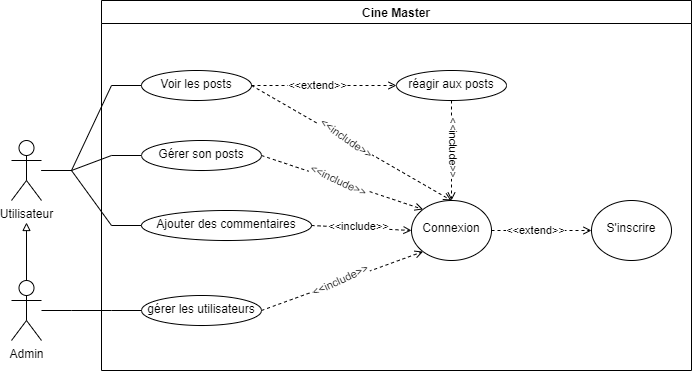

The diagram above was exported from draw.io. Its source (the exported page's mxGraphModel, read from the mxfile embedded in the PNG):
<mxGraphModel dx="357" dy="324" grid="1" gridSize="10" guides="1" tooltips="1" connect="1" arrows="1" fold="1" page="1" pageScale="1" pageWidth="850" pageHeight="1100" background="none" math="0" shadow="0">
  <root>
    <mxCell id="0" />
    <mxCell id="1" parent="0" />
    <mxCell id="xxASmko_jP9C8e0rvIW5-6" value="" style="edgeStyle=entityRelationEdgeStyle;rounded=0;orthogonalLoop=1;jettySize=auto;html=1;entryX=0;entryY=0.5;entryDx=0;entryDy=0;endArrow=none;endFill=0;" parent="1" source="xxASmko_jP9C8e0rvIW5-1" target="xxASmko_jP9C8e0rvIW5-5" edge="1">
      <mxGeometry relative="1" as="geometry" />
    </mxCell>
    <mxCell id="xxASmko_jP9C8e0rvIW5-9" style="edgeStyle=entityRelationEdgeStyle;rounded=0;orthogonalLoop=1;jettySize=auto;html=1;endArrow=none;endFill=0;" parent="1" source="xxASmko_jP9C8e0rvIW5-1" target="xxASmko_jP9C8e0rvIW5-7" edge="1">
      <mxGeometry relative="1" as="geometry" />
    </mxCell>
    <mxCell id="xxASmko_jP9C8e0rvIW5-10" style="edgeStyle=entityRelationEdgeStyle;rounded=0;orthogonalLoop=1;jettySize=auto;html=1;entryX=0;entryY=0.5;entryDx=0;entryDy=0;endArrow=none;endFill=0;" parent="1" source="xxASmko_jP9C8e0rvIW5-1" target="xxASmko_jP9C8e0rvIW5-8" edge="1">
      <mxGeometry relative="1" as="geometry" />
    </mxCell>
    <mxCell id="xxASmko_jP9C8e0rvIW5-1" value="Utilisateur" style="shape=umlActor;verticalLabelPosition=bottom;verticalAlign=top;html=1;outlineConnect=0;" parent="1" vertex="1">
      <mxGeometry x="80" y="230" width="30" height="60" as="geometry" />
    </mxCell>
    <mxCell id="xxASmko_jP9C8e0rvIW5-2" value="Cine Master" style="swimlane;" parent="1" vertex="1">
      <mxGeometry x="170" y="90" width="590" height="370" as="geometry" />
    </mxCell>
    <mxCell id="xxASmko_jP9C8e0rvIW5-5" value="Voir les posts" style="ellipse;whiteSpace=wrap;html=1;verticalAlign=top;align=center;" parent="xxASmko_jP9C8e0rvIW5-2" vertex="1">
      <mxGeometry x="40" y="70" width="110" height="30" as="geometry" />
    </mxCell>
    <mxCell id="xxASmko_jP9C8e0rvIW5-7" value="&lt;div&gt;Gérer son posts&lt;/div&gt;" style="ellipse;whiteSpace=wrap;html=1;verticalAlign=top;align=center;" parent="xxASmko_jP9C8e0rvIW5-2" vertex="1">
      <mxGeometry x="40" y="140" width="120" height="30" as="geometry" />
    </mxCell>
    <mxCell id="xxASmko_jP9C8e0rvIW5-8" value="&lt;div&gt;Ajouter des commentaires&lt;/div&gt;" style="ellipse;whiteSpace=wrap;html=1;verticalAlign=top;align=center;" parent="xxASmko_jP9C8e0rvIW5-2" vertex="1">
      <mxGeometry x="40" y="210" width="170" height="30" as="geometry" />
    </mxCell>
    <mxCell id="xxASmko_jP9C8e0rvIW5-11" value="&lt;br&gt;Connexion" style="ellipse;whiteSpace=wrap;html=1;verticalAlign=top;align=center;" parent="xxASmko_jP9C8e0rvIW5-2" vertex="1">
      <mxGeometry x="310" y="200" width="80" height="60" as="geometry" />
    </mxCell>
    <mxCell id="xxASmko_jP9C8e0rvIW5-20" value="gérer les utilisateurs" style="ellipse;whiteSpace=wrap;html=1;verticalAlign=top;" parent="xxASmko_jP9C8e0rvIW5-2" vertex="1">
      <mxGeometry x="40" y="295" width="120" height="30" as="geometry" />
    </mxCell>
    <mxCell id="xxASmko_jP9C8e0rvIW5-32" value="&lt;br&gt;S'inscrire" style="ellipse;whiteSpace=wrap;html=1;verticalAlign=top;align=center;" parent="xxASmko_jP9C8e0rvIW5-2" vertex="1">
      <mxGeometry x="490" y="200" width="80" height="60" as="geometry" />
    </mxCell>
    <mxCell id="xxASmko_jP9C8e0rvIW5-42" value="" style="html=1;verticalAlign=bottom;labelBackgroundColor=none;endArrow=open;endFill=0;dashed=1;rounded=0;shadow=0;entryX=0.5;entryY=0;entryDx=0;entryDy=0;exitX=1;exitY=0.5;exitDx=0;exitDy=0;" parent="xxASmko_jP9C8e0rvIW5-2" source="xxASmko_jP9C8e0rvIW5-5" target="xxASmko_jP9C8e0rvIW5-11" edge="1">
      <mxGeometry width="160" relative="1" as="geometry">
        <mxPoint x="400" y="85" as="sourcePoint" />
        <mxPoint x="430" y="84.75999999999999" as="targetPoint" />
      </mxGeometry>
    </mxCell>
    <mxCell id="xxASmko_jP9C8e0rvIW5-43" value="&amp;lt;&amp;lt;include&amp;gt;&amp;gt;" style="edgeLabel;html=1;align=center;verticalAlign=middle;resizable=0;points=[];rotation=35;" parent="xxASmko_jP9C8e0rvIW5-42" vertex="1" connectable="0">
      <mxGeometry x="-0.0583" y="2" relative="1" as="geometry">
        <mxPoint as="offset" />
      </mxGeometry>
    </mxCell>
    <mxCell id="xxASmko_jP9C8e0rvIW5-44" value="" style="html=1;verticalAlign=bottom;labelBackgroundColor=none;endArrow=open;endFill=0;dashed=1;rounded=0;shadow=0;exitX=1;exitY=0.5;exitDx=0;exitDy=0;entryX=0;entryY=0;entryDx=0;entryDy=0;" parent="xxASmko_jP9C8e0rvIW5-2" source="xxASmko_jP9C8e0rvIW5-7" target="xxASmko_jP9C8e0rvIW5-11" edge="1">
      <mxGeometry width="160" relative="1" as="geometry">
        <mxPoint x="150" y="120" as="sourcePoint" />
        <mxPoint x="310" y="235" as="targetPoint" />
      </mxGeometry>
    </mxCell>
    <mxCell id="xxASmko_jP9C8e0rvIW5-45" value="&amp;lt;&amp;lt;include&amp;gt;&amp;gt;" style="edgeLabel;html=1;align=center;verticalAlign=middle;resizable=0;points=[];rotation=25;" parent="xxASmko_jP9C8e0rvIW5-44" vertex="1" connectable="0">
      <mxGeometry x="-0.0583" y="2" relative="1" as="geometry">
        <mxPoint y="1" as="offset" />
      </mxGeometry>
    </mxCell>
    <mxCell id="xxASmko_jP9C8e0rvIW5-46" value="" style="html=1;verticalAlign=bottom;labelBackgroundColor=none;endArrow=open;endFill=0;dashed=1;rounded=0;shadow=0;exitX=1;exitY=0.5;exitDx=0;exitDy=0;entryX=0;entryY=0.5;entryDx=0;entryDy=0;" parent="xxASmko_jP9C8e0rvIW5-2" source="xxASmko_jP9C8e0rvIW5-8" target="xxASmko_jP9C8e0rvIW5-11" edge="1">
      <mxGeometry width="160" relative="1" as="geometry">
        <mxPoint x="170.00000000000102" y="165" as="sourcePoint" />
        <mxPoint x="291.7157287525381" y="218.78679656440352" as="targetPoint" />
      </mxGeometry>
    </mxCell>
    <mxCell id="xxASmko_jP9C8e0rvIW5-47" value="&amp;lt;&amp;lt;include&amp;gt;&amp;gt;" style="edgeLabel;html=1;align=center;verticalAlign=middle;resizable=0;points=[];rotation=0;" parent="xxASmko_jP9C8e0rvIW5-46" vertex="1" connectable="0">
      <mxGeometry x="-0.0583" y="2" relative="1" as="geometry">
        <mxPoint as="offset" />
      </mxGeometry>
    </mxCell>
    <mxCell id="xxASmko_jP9C8e0rvIW5-48" value="" style="html=1;verticalAlign=bottom;labelBackgroundColor=none;endArrow=open;endFill=0;dashed=1;rounded=0;shadow=0;exitX=1;exitY=0.5;exitDx=0;exitDy=0;entryX=0;entryY=1;entryDx=0;entryDy=0;" parent="xxASmko_jP9C8e0rvIW5-2" source="xxASmko_jP9C8e0rvIW5-20" target="xxASmko_jP9C8e0rvIW5-11" edge="1">
      <mxGeometry width="160" relative="1" as="geometry">
        <mxPoint x="190.0000000000009" y="235" as="sourcePoint" />
        <mxPoint x="280" y="240" as="targetPoint" />
      </mxGeometry>
    </mxCell>
    <mxCell id="xxASmko_jP9C8e0rvIW5-49" value="&amp;lt;&amp;lt;include&amp;gt;&amp;gt;" style="edgeLabel;html=1;align=center;verticalAlign=middle;resizable=0;points=[];rotation=-25;" parent="xxASmko_jP9C8e0rvIW5-48" vertex="1" connectable="0">
      <mxGeometry x="-0.0583" y="2" relative="1" as="geometry">
        <mxPoint x="3" as="offset" />
      </mxGeometry>
    </mxCell>
    <mxCell id="xxASmko_jP9C8e0rvIW5-52" value="" style="html=1;verticalAlign=bottom;labelBackgroundColor=none;endArrow=open;endFill=0;dashed=1;rounded=0;shadow=0;exitX=1;exitY=0.5;exitDx=0;exitDy=0;entryX=0;entryY=0.5;entryDx=0;entryDy=0;" parent="xxASmko_jP9C8e0rvIW5-2" source="xxASmko_jP9C8e0rvIW5-11" target="xxASmko_jP9C8e0rvIW5-32" edge="1">
      <mxGeometry width="160" relative="1" as="geometry">
        <mxPoint x="290.000000000001" y="350" as="sourcePoint" />
        <mxPoint x="440" y="245" as="targetPoint" />
      </mxGeometry>
    </mxCell>
    <mxCell id="xxASmko_jP9C8e0rvIW5-53" value="&amp;lt;&amp;lt;extend&amp;gt;&amp;gt;" style="edgeLabel;html=1;align=center;verticalAlign=middle;resizable=0;points=[];rotation=0;" parent="xxASmko_jP9C8e0rvIW5-52" vertex="1" connectable="0">
      <mxGeometry x="-0.0583" y="2" relative="1" as="geometry">
        <mxPoint x="-3" y="2" as="offset" />
      </mxGeometry>
    </mxCell>
    <mxCell id="xxASmko_jP9C8e0rvIW5-55" value="réagir aux posts" style="ellipse;whiteSpace=wrap;html=1;verticalAlign=top;align=center;" parent="xxASmko_jP9C8e0rvIW5-2" vertex="1">
      <mxGeometry x="295" y="70" width="110" height="30" as="geometry" />
    </mxCell>
    <mxCell id="xxASmko_jP9C8e0rvIW5-56" value="" style="html=1;verticalAlign=bottom;labelBackgroundColor=none;endArrow=open;endFill=0;dashed=1;rounded=0;shadow=0;exitX=1;exitY=0.5;exitDx=0;exitDy=0;" parent="xxASmko_jP9C8e0rvIW5-2" source="xxASmko_jP9C8e0rvIW5-5" target="xxASmko_jP9C8e0rvIW5-55" edge="1">
      <mxGeometry width="160" relative="1" as="geometry">
        <mxPoint x="155" y="84.57" as="sourcePoint" />
        <mxPoint x="255" y="84.57" as="targetPoint" />
      </mxGeometry>
    </mxCell>
    <mxCell id="xxASmko_jP9C8e0rvIW5-57" value="&amp;lt;&amp;lt;extend&amp;gt;&amp;gt;" style="edgeLabel;html=1;align=center;verticalAlign=middle;resizable=0;points=[];rotation=0;" parent="xxASmko_jP9C8e0rvIW5-56" vertex="1" connectable="0">
      <mxGeometry x="-0.0583" y="2" relative="1" as="geometry">
        <mxPoint x="-3" y="2" as="offset" />
      </mxGeometry>
    </mxCell>
    <mxCell id="xxASmko_jP9C8e0rvIW5-58" value="" style="html=1;verticalAlign=bottom;labelBackgroundColor=none;endArrow=open;endFill=0;dashed=1;rounded=0;shadow=0;entryX=0.5;entryY=0;entryDx=0;entryDy=0;exitX=0.5;exitY=1;exitDx=0;exitDy=0;" parent="xxASmko_jP9C8e0rvIW5-2" source="xxASmko_jP9C8e0rvIW5-55" target="xxASmko_jP9C8e0rvIW5-11" edge="1">
      <mxGeometry width="160" relative="1" as="geometry">
        <mxPoint x="390" y="85" as="sourcePoint" />
        <mxPoint x="590" y="200" as="targetPoint" />
      </mxGeometry>
    </mxCell>
    <mxCell id="xxASmko_jP9C8e0rvIW5-59" value="&amp;lt;&amp;lt;include&amp;gt;&amp;gt;" style="edgeLabel;html=1;align=center;verticalAlign=middle;resizable=0;points=[];rotation=90;" parent="xxASmko_jP9C8e0rvIW5-58" vertex="1" connectable="0">
      <mxGeometry x="-0.0583" y="2" relative="1" as="geometry">
        <mxPoint as="offset" />
      </mxGeometry>
    </mxCell>
    <mxCell id="xxASmko_jP9C8e0rvIW5-21" value="" style="edgeStyle=entityRelationEdgeStyle;rounded=0;orthogonalLoop=1;jettySize=auto;html=1;shadow=0;endArrow=none;endFill=0;" parent="1" source="xxASmko_jP9C8e0rvIW5-19" target="xxASmko_jP9C8e0rvIW5-20" edge="1">
      <mxGeometry relative="1" as="geometry" />
    </mxCell>
    <mxCell id="2" style="edgeStyle=none;html=1;endArrow=block;endFill=0;targetPerimeterSpacing=22;" edge="1" parent="1" source="xxASmko_jP9C8e0rvIW5-19" target="xxASmko_jP9C8e0rvIW5-1">
      <mxGeometry relative="1" as="geometry" />
    </mxCell>
    <mxCell id="xxASmko_jP9C8e0rvIW5-19" value="Admin" style="shape=umlActor;verticalLabelPosition=bottom;verticalAlign=top;html=1;outlineConnect=0;" parent="1" vertex="1">
      <mxGeometry x="80" y="370" width="30" height="60" as="geometry" />
    </mxCell>
  </root>
</mxGraphModel>